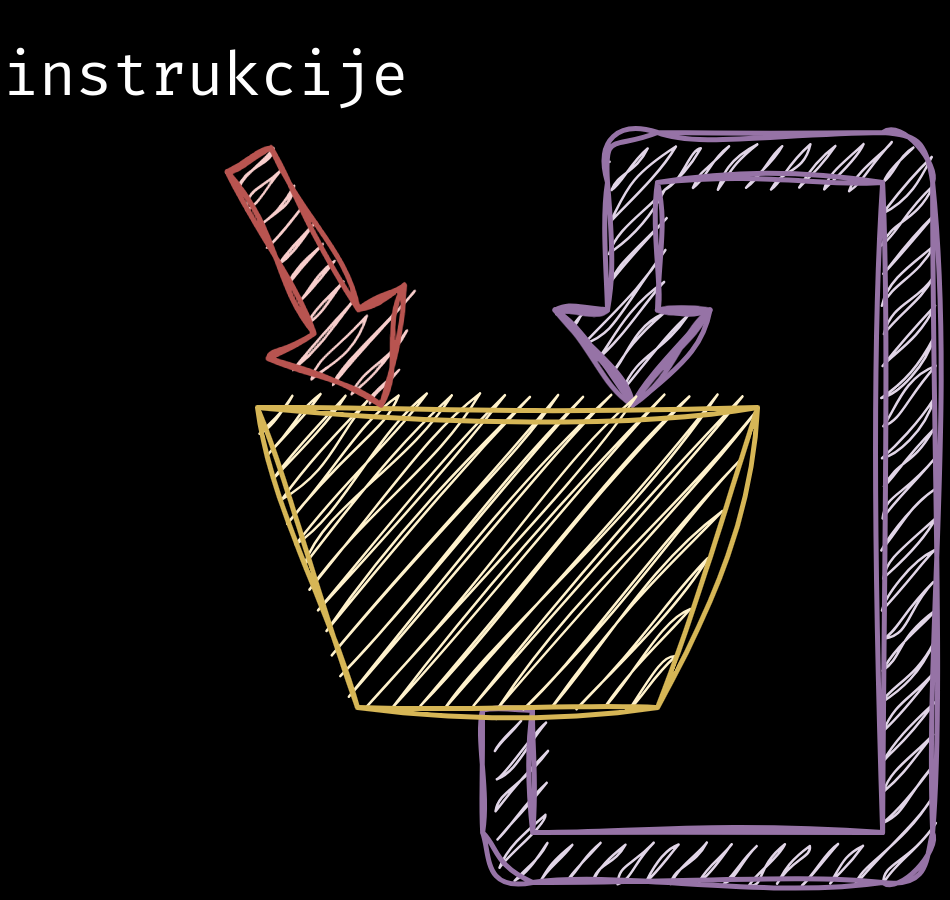

The diagram above was exported from draw.io. Its source (the exported page's mxGraphModel, read from the mxfile embedded in the PNG):
<mxGraphModel dx="741" dy="530" grid="1" gridSize="10" guides="1" tooltips="1" connect="1" arrows="1" fold="1" page="1" pageScale="1" pageWidth="850" pageHeight="1100" background="#000000" math="0" shadow="0">
  <root>
    <mxCell id="0" />
    <mxCell id="1" parent="0" />
    <mxCell id="12" style="edgeStyle=orthogonalEdgeStyle;html=1;exitX=0.5;exitY=0;exitDx=0;exitDy=0;fontFamily=Helvetica;fontSize=12;fontColor=#FFFFFF;fillColor=#e1d5e7;strokeColor=#9673a6;shape=flexArrow;sketch=1;curveFitting=1;jiggle=2;entryX=0.25;entryY=1;entryDx=0;entryDy=0;" edge="1" parent="1" source="2" target="2">
      <mxGeometry relative="1" as="geometry">
        <mxPoint x="430" y="280" as="targetPoint" />
        <Array as="points">
          <mxPoint x="400" y="420" />
          <mxPoint x="480" y="420" />
          <mxPoint x="480" y="280" />
          <mxPoint x="425" y="280" />
        </Array>
      </mxGeometry>
    </mxCell>
    <mxCell id="2" value="" style="shape=trapezoid;perimeter=trapezoidPerimeter;whiteSpace=wrap;html=1;fixedSize=1;rotation=-180;strokeColor=#d6b656;labelBackgroundColor=#000000;fillColor=#fff2cc;sketch=1;curveFitting=1;jiggle=2;" parent="1" vertex="1">
      <mxGeometry x="350" y="330" width="100" height="60" as="geometry" />
    </mxCell>
    <mxCell id="6" style="edgeStyle=none;html=1;entryX=0.75;entryY=1;entryDx=0;entryDy=0;strokeColor=#b85450;fontColor=#FFFFFF;labelBackgroundColor=#000000;shape=flexArrow;sketch=1;curveFitting=1;jiggle=2;fillColor=#f8cecc;" parent="1" source="3" target="2" edge="1">
      <mxGeometry relative="1" as="geometry" />
    </mxCell>
    <mxCell id="3" value="instrukcije" style="text;html=1;strokeColor=none;fillColor=none;align=center;verticalAlign=middle;whiteSpace=wrap;rounded=0;fontColor=#FFFFFF;labelBackgroundColor=#000000;sketch=1;curveFitting=1;jiggle=2;fontFamily=Fira Code;" parent="1" vertex="1">
      <mxGeometry x="310" y="250" width="60" height="30" as="geometry" />
    </mxCell>
  </root>
</mxGraphModel>